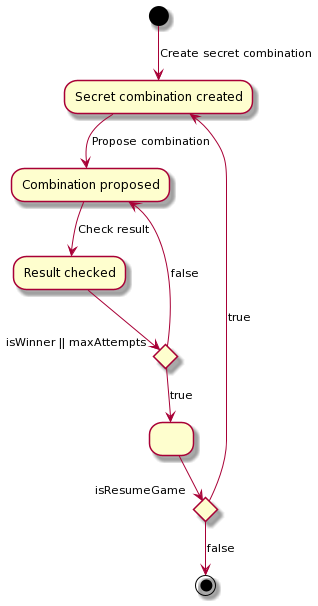

The diagram above was rendered by PlantUML. Its source (embedded in the PNG):
@startuml
(*) -->[Create secret combination] "Secret combination created"
-->[Propose combination] "Combination proposed"
-->[Check result] "Result checked"
if "isWinner || maxAttempts" then
--> [true] "      "
 if "isResumeGame" then 
  --> [true] "Secret combination created"
  else
  --> [false] (*)
  endif
else
  -->[false]"Combination proposed"
endif
@enduml